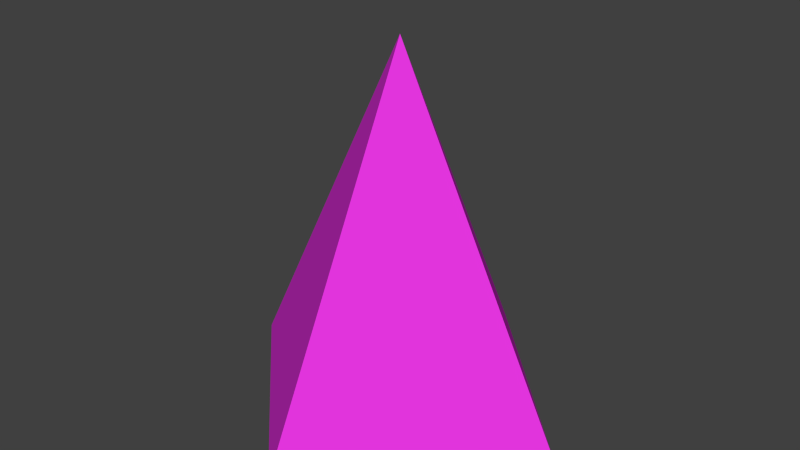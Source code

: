 # Source: shape.blend  (saved by Blender 2.67.0; exported with 4.5.12 LTS)
import bpy
from mathutils import Matrix  # noqa: F401  (used for matrix-valued properties, if any)

bpy.ops.wm.read_factory_settings(use_empty=True)
scene = bpy.context.scene
scene.name = 'Scene'

# ---- collections
col_collection_1 = bpy.data.collections.new('Collection 1'); scene.collection.children.link(col_collection_1)

# ---- materials (node trees are filled in below, after node groups)
mat_xa_notc_core_shapes_standardcat_blood_p1_mat2 = bpy.data.materials.new('xa_notc_core_shapes_standardcat_blood_p1_mat2')
mat_xa_notc_core_shapes_standardcat_blood_p1_mat2.alpha_threshold = 0.0
mat_xa_notc_core_shapes_standardcat_blood_p1_mat2.use_transparent_shadow = False
mat_xa_notc_core_shapes_standardcat_blood_p1_mat2.diffuse_color = (0.8, 0.03668, 0.7615, 1.0)
mat_xa_notc_core_shapes_standardcat_blood_p1_mat2.roughness = 0.5
mat_xa_notc_core_shapes_standardcat_blood_p1_mat2.specular_intensity = 0.0
mat_xa_notc_core_shapes_standardcat_blood_p1_mat2.line_color = (0.0, 0.0, 0.0, 1.0)
mat_xa_notc_core_shapes_standardcat_blood_p1_mat1 = bpy.data.materials.new('xa_notc_core_shapes_standardcat_blood_p1_mat1')
mat_xa_notc_core_shapes_standardcat_blood_p1_mat1.alpha_threshold = 0.0
mat_xa_notc_core_shapes_standardcat_blood_p1_mat1.use_transparent_shadow = False
mat_xa_notc_core_shapes_standardcat_blood_p1_mat1.diffuse_color = (0.8, 0.7794, 0.7467, 1.0)
mat_xa_notc_core_shapes_standardcat_blood_p1_mat1.roughness = 0.5
mat_xa_notc_core_shapes_standardcat_blood_p1_mat1.specular_intensity = 0.0
mat_xa_notc_core_shapes_standardcat_blood_p1_mat1.line_color = (0.0, 0.0, 0.0, 1.0)

# ---- material node trees

# ---- world
world_world = bpy.data.worlds.new('World'); scene.world = world_world
world_world.color = (0.05088, 0.05088, 0.05088)
world_world.use_sun_shadow = False
world_world.sun_shadow_jitter_overblur = 0.0
world_world.cycles.sampling_method = 'MANUAL'
world_world.cycles.sample_map_resolution = 256

# ---- meshes
me_cone_001 = bpy.data.meshes.new('Cone.001')
me_cone_001.from_pydata([(-7.453e-09, 0.1898, -0.1252), (0.1898, -1.484e-08, -0.1252), (-2.404e-08, -0.1898, -0.1252), (-7.453e-09, -6.541e-09, 0.2544), (-0.1898, -4.278e-09, -0.1252)], [], [(2, 3, 4), (0, 3, 1), (4, 3, 0), (1, 3, 2), (0, 1, 2, 4)])
me_cone_001.materials.append(mat_xa_notc_core_shapes_standardcat_blood_p1_mat2)
me_cone_001.use_remesh_preserve_volume = False
me_cone_001.use_remesh_preserve_attributes = False
me_cone_001.use_mirror_vertex_groups = False
me_cone_001.update()
me_cone = bpy.data.meshes.new('Cone')
me_cone.from_pydata([(-7.756e-09, 0.1511, -0.1097), (0.1511, -1.418e-08, -0.1097), (-2.097e-08, -0.1511, -0.1097), (-7.756e-09, -7.574e-09, 0.1925), (-0.1511, -5.772e-09, -0.1097)], [], [(2, 3, 4), (0, 3, 1), (4, 3, 0), (1, 3, 2), (0, 1, 2, 4)])
me_cone.materials.append(mat_xa_notc_core_shapes_standardcat_blood_p1_mat1)
me_cone.use_remesh_preserve_volume = False
me_cone.use_remesh_preserve_attributes = False
me_cone.use_mirror_vertex_groups = False
me_cone.update()

# ---- objects
ob_lod100_two_lod100 = bpy.data.objects.new('LOD100_TWO_LOD100', me_cone_001)
ob_lod100_one_lod100 = bpy.data.objects.new('LOD100_ONE_LOD100', me_cone)

# ---- transforms, parenting, visibility, modifiers, constraints
ob_lod100_two_lod100.location = (-5.076e-09, 0.0, 0.0)
ob_lod100_two_lod100.scale = (0.5919, 0.5919, 0.5919)
ob_lod100_two_lod100.lineart.crease_threshold = 0.0
ob_lod100_one_lod100.location = (-5.076e-09, 0.0, 0.0)
ob_lod100_one_lod100.scale = (0.4843, 0.4843, 0.4843)
ob_lod100_one_lod100.lineart.crease_threshold = 0.0

# ---- collection membership
col_collection_1.objects.link(ob_lod100_two_lod100)
col_collection_1.objects.link(ob_lod100_one_lod100)

# ---- scene / render settings (as saved in the file)
scene.frame_start = 1; scene.frame_end = 250; scene.frame_set(1)
scene.render.engine = 'BLENDER_EEVEE_NEXT'
scene.render.image_settings.color_mode = 'RGB'
scene.render.image_settings.compression = 90
scene.render.resolution_percentage = 50
scene.render.dither_intensity = 0.0
scene.render.bake_margin = 2
scene.render.bake_bias = 0.0
scene.cycles.use_denoising = False
scene.cycles.samples = 10
scene.cycles.sampling_pattern = 'TABULATED_SOBOL'
scene.cycles.light_sampling_threshold = 0.0
scene.cycles.use_adaptive_sampling = False
scene.cycles.use_light_tree = False
scene.cycles.blur_glossy = 0.0
scene.cycles.volume_bounces = 1
scene.cycles.pixel_filter_type = 'GAUSSIAN'
scene.cycles.sample_clamp_indirect = 0.0
scene.view_settings.view_transform = 'Standard'
bpy.context.view_layer.update()

# ---- added for rendering (the .blend has no active camera and no usable light): camera, sun
cam_auto = bpy.data.cameras.new('AutoCamera')
cam_auto.lens = 50.0
cam_auto.sensor_width = 36.0
cam_auto.clip_end = 1000.0
ob_auto_camera = bpy.data.objects.new('AutoCamera', cam_auto)
scene.collection.objects.link(ob_auto_camera)
ob_auto_camera.location = (0.360006, -0.432007, 0.326225)
ob_auto_camera.rotation_euler = (1.09748, -7.21219e-08, 0.694738)
scene.camera = ob_auto_camera
light_auto_sun = bpy.data.lights.new('AutoSun', 'SUN')
light_auto_sun.energy = 3.0
light_auto_sun.angle = 0.0523599
ob_auto_sun = bpy.data.objects.new('AutoSun', light_auto_sun)
scene.collection.objects.link(ob_auto_sun)
ob_auto_sun.rotation_euler = (0.872665, 0.174533, 0.523599)
bpy.context.view_layer.update()
